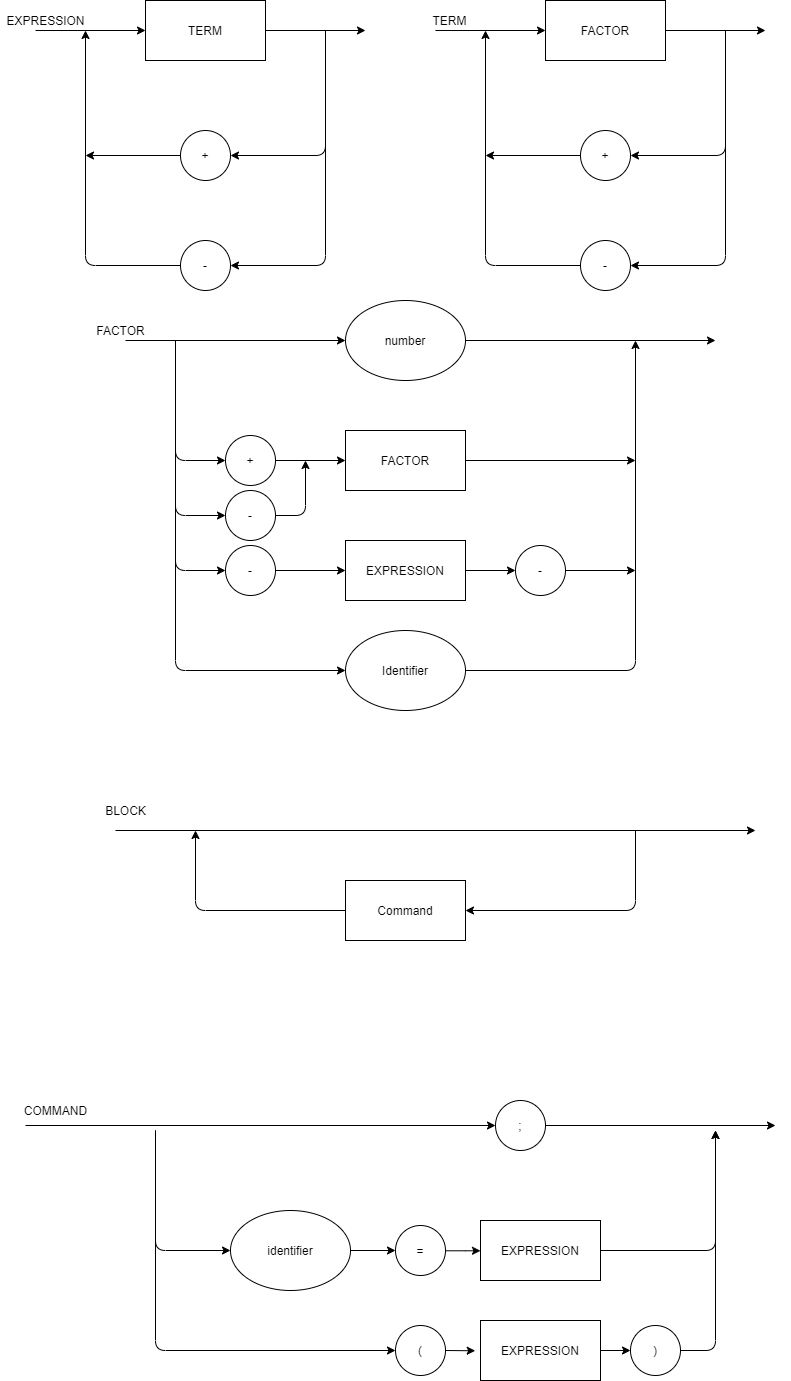

The diagram above was exported from draw.io. Its source (the exported page's mxGraphModel, read from the mxfile embedded in the PNG):
<mxGraphModel dx="8241" dy="3914" grid="1" gridSize="10" guides="1" tooltips="1" connect="1" arrows="1" fold="1" page="1" pageScale="1" pageWidth="827" pageHeight="1169" math="0" shadow="0">
  <root>
    <mxCell id="0" />
    <mxCell id="1" parent="0" />
    <mxCell id="FZbMjcJhTnmtIDvgS7wP-1" value="+" style="ellipse;whiteSpace=wrap;html=1;" parent="1" vertex="1">
      <mxGeometry x="145" y="260" width="50" height="50" as="geometry" />
    </mxCell>
    <mxCell id="FZbMjcJhTnmtIDvgS7wP-3" value="-" style="ellipse;whiteSpace=wrap;html=1;" parent="1" vertex="1">
      <mxGeometry x="145" y="370" width="50" height="50" as="geometry" />
    </mxCell>
    <mxCell id="FZbMjcJhTnmtIDvgS7wP-5" value="" style="endArrow=classic;html=1;exitX=0;exitY=0.5;exitDx=0;exitDy=0;" parent="1" source="FZbMjcJhTnmtIDvgS7wP-3" edge="1">
      <mxGeometry width="50" height="50" relative="1" as="geometry">
        <mxPoint x="160" y="300" as="sourcePoint" />
        <mxPoint x="50" y="160" as="targetPoint" />
        <Array as="points">
          <mxPoint x="50" y="395" />
        </Array>
      </mxGeometry>
    </mxCell>
    <mxCell id="FZbMjcJhTnmtIDvgS7wP-6" value="" style="endArrow=classic;html=1;exitX=0;exitY=0.5;exitDx=0;exitDy=0;" parent="1" source="FZbMjcJhTnmtIDvgS7wP-1" edge="1">
      <mxGeometry width="50" height="50" relative="1" as="geometry">
        <mxPoint x="160" y="300" as="sourcePoint" />
        <mxPoint x="50" y="285" as="targetPoint" />
      </mxGeometry>
    </mxCell>
    <mxCell id="FZbMjcJhTnmtIDvgS7wP-7" value="" style="endArrow=classic;html=1;entryX=1;entryY=0.5;entryDx=0;entryDy=0;" parent="1" target="FZbMjcJhTnmtIDvgS7wP-3" edge="1">
      <mxGeometry width="50" height="50" relative="1" as="geometry">
        <mxPoint x="290" y="160" as="sourcePoint" />
        <mxPoint x="210" y="250" as="targetPoint" />
        <Array as="points">
          <mxPoint x="290" y="395" />
        </Array>
      </mxGeometry>
    </mxCell>
    <mxCell id="FZbMjcJhTnmtIDvgS7wP-8" value="" style="endArrow=classic;html=1;entryX=1;entryY=0.5;entryDx=0;entryDy=0;" parent="1" target="FZbMjcJhTnmtIDvgS7wP-1" edge="1">
      <mxGeometry width="50" height="50" relative="1" as="geometry">
        <mxPoint x="290" y="160" as="sourcePoint" />
        <mxPoint x="290" y="290" as="targetPoint" />
        <Array as="points">
          <mxPoint x="290" y="285" />
        </Array>
      </mxGeometry>
    </mxCell>
    <mxCell id="FZbMjcJhTnmtIDvgS7wP-9" value="" style="endArrow=classic;html=1;exitX=1;exitY=0.5;exitDx=0;exitDy=0;" parent="1" edge="1">
      <mxGeometry width="50" height="50" relative="1" as="geometry">
        <mxPoint x="230" y="160" as="sourcePoint" />
        <mxPoint x="330" y="160" as="targetPoint" />
      </mxGeometry>
    </mxCell>
    <mxCell id="FZbMjcJhTnmtIDvgS7wP-10" value="" style="endArrow=classic;html=1;entryX=0;entryY=0.5;entryDx=0;entryDy=0;" parent="1" edge="1">
      <mxGeometry width="50" height="50" relative="1" as="geometry">
        <mxPoint y="160" as="sourcePoint" />
        <mxPoint x="110" y="160" as="targetPoint" />
      </mxGeometry>
    </mxCell>
    <mxCell id="5RgT3W6PWe4dcAOTVoRJ-1" value="+" style="ellipse;whiteSpace=wrap;html=1;" parent="1" vertex="1">
      <mxGeometry x="545" y="260" width="50" height="50" as="geometry" />
    </mxCell>
    <mxCell id="5RgT3W6PWe4dcAOTVoRJ-3" value="-" style="ellipse;whiteSpace=wrap;html=1;" parent="1" vertex="1">
      <mxGeometry x="545" y="370" width="50" height="50" as="geometry" />
    </mxCell>
    <mxCell id="5RgT3W6PWe4dcAOTVoRJ-4" value="" style="endArrow=classic;html=1;exitX=0;exitY=0.5;exitDx=0;exitDy=0;" parent="1" source="5RgT3W6PWe4dcAOTVoRJ-3" edge="1">
      <mxGeometry width="50" height="50" relative="1" as="geometry">
        <mxPoint x="560" y="300" as="sourcePoint" />
        <mxPoint x="450" y="160" as="targetPoint" />
        <Array as="points">
          <mxPoint x="450" y="395" />
        </Array>
      </mxGeometry>
    </mxCell>
    <mxCell id="5RgT3W6PWe4dcAOTVoRJ-5" value="" style="endArrow=classic;html=1;exitX=0;exitY=0.5;exitDx=0;exitDy=0;" parent="1" source="5RgT3W6PWe4dcAOTVoRJ-1" edge="1">
      <mxGeometry width="50" height="50" relative="1" as="geometry">
        <mxPoint x="560" y="300" as="sourcePoint" />
        <mxPoint x="450" y="285" as="targetPoint" />
      </mxGeometry>
    </mxCell>
    <mxCell id="5RgT3W6PWe4dcAOTVoRJ-6" value="" style="endArrow=classic;html=1;entryX=1;entryY=0.5;entryDx=0;entryDy=0;" parent="1" target="5RgT3W6PWe4dcAOTVoRJ-3" edge="1">
      <mxGeometry width="50" height="50" relative="1" as="geometry">
        <mxPoint x="690" y="160" as="sourcePoint" />
        <mxPoint x="610" y="250" as="targetPoint" />
        <Array as="points">
          <mxPoint x="690" y="395" />
        </Array>
      </mxGeometry>
    </mxCell>
    <mxCell id="5RgT3W6PWe4dcAOTVoRJ-7" value="" style="endArrow=classic;html=1;entryX=1;entryY=0.5;entryDx=0;entryDy=0;" parent="1" target="5RgT3W6PWe4dcAOTVoRJ-1" edge="1">
      <mxGeometry width="50" height="50" relative="1" as="geometry">
        <mxPoint x="690" y="160" as="sourcePoint" />
        <mxPoint x="690" y="290" as="targetPoint" />
        <Array as="points">
          <mxPoint x="690" y="285" />
        </Array>
      </mxGeometry>
    </mxCell>
    <mxCell id="5RgT3W6PWe4dcAOTVoRJ-8" value="" style="endArrow=classic;html=1;exitX=1;exitY=0.5;exitDx=0;exitDy=0;" parent="1" edge="1">
      <mxGeometry width="50" height="50" relative="1" as="geometry">
        <mxPoint x="629.9999999999995" y="160" as="sourcePoint" />
        <mxPoint x="730" y="160" as="targetPoint" />
      </mxGeometry>
    </mxCell>
    <mxCell id="5RgT3W6PWe4dcAOTVoRJ-9" value="" style="endArrow=classic;html=1;entryX=0;entryY=0.5;entryDx=0;entryDy=0;" parent="1" edge="1">
      <mxGeometry width="50" height="50" relative="1" as="geometry">
        <mxPoint x="400" y="160" as="sourcePoint" />
        <mxPoint x="509.99999999999955" y="160" as="targetPoint" />
      </mxGeometry>
    </mxCell>
    <mxCell id="5RgT3W6PWe4dcAOTVoRJ-10" value="TERM" style="rounded=0;whiteSpace=wrap;html=1;" parent="1" vertex="1">
      <mxGeometry x="110" y="130" width="120" height="60" as="geometry" />
    </mxCell>
    <mxCell id="5RgT3W6PWe4dcAOTVoRJ-11" value="TERM" style="text;html=1;align=center;verticalAlign=middle;resizable=0;points=[];autosize=1;" parent="1" vertex="1">
      <mxGeometry x="389" y="140" width="50" height="20" as="geometry" />
    </mxCell>
    <mxCell id="5RgT3W6PWe4dcAOTVoRJ-12" value="EXPRESSION" style="text;html=1;align=center;verticalAlign=middle;resizable=0;points=[];autosize=1;" parent="1" vertex="1">
      <mxGeometry x="-35" y="140" width="90" height="20" as="geometry" />
    </mxCell>
    <mxCell id="1qGqbu76Pf0EwnTdo7D1-1" value="FACTOR" style="rounded=0;whiteSpace=wrap;html=1;" parent="1" vertex="1">
      <mxGeometry x="510" y="130" width="120" height="60" as="geometry" />
    </mxCell>
    <mxCell id="1qGqbu76Pf0EwnTdo7D1-2" value="FACTOR" style="whiteSpace=wrap;html=1;" parent="1" vertex="1">
      <mxGeometry x="310" y="560" width="120" height="60" as="geometry" />
    </mxCell>
    <mxCell id="1qGqbu76Pf0EwnTdo7D1-4" value="+" style="ellipse;whiteSpace=wrap;html=1;" parent="1" vertex="1">
      <mxGeometry x="190" y="565" width="50" height="50" as="geometry" />
    </mxCell>
    <mxCell id="1qGqbu76Pf0EwnTdo7D1-5" value="-" style="ellipse;whiteSpace=wrap;html=1;" parent="1" vertex="1">
      <mxGeometry x="190" y="675" width="50" height="50" as="geometry" />
    </mxCell>
    <mxCell id="1qGqbu76Pf0EwnTdo7D1-6" value="-" style="ellipse;whiteSpace=wrap;html=1;" parent="1" vertex="1">
      <mxGeometry x="190" y="620" width="50" height="50" as="geometry" />
    </mxCell>
    <mxCell id="1qGqbu76Pf0EwnTdo7D1-7" value="-" style="ellipse;whiteSpace=wrap;html=1;" parent="1" vertex="1">
      <mxGeometry x="480" y="675" width="50" height="50" as="geometry" />
    </mxCell>
    <mxCell id="1qGqbu76Pf0EwnTdo7D1-10" value="EXPRESSION" style="whiteSpace=wrap;html=1;" parent="1" vertex="1">
      <mxGeometry x="310" y="670" width="120" height="60" as="geometry" />
    </mxCell>
    <mxCell id="1qGqbu76Pf0EwnTdo7D1-11" value="number" style="ellipse;whiteSpace=wrap;html=1;" parent="1" vertex="1">
      <mxGeometry x="310" y="430" width="120" height="80" as="geometry" />
    </mxCell>
    <mxCell id="1qGqbu76Pf0EwnTdo7D1-12" value="" style="endArrow=classic;html=1;exitX=1;exitY=0.5;exitDx=0;exitDy=0;" parent="1" source="1qGqbu76Pf0EwnTdo7D1-6" edge="1">
      <mxGeometry width="50" height="50" relative="1" as="geometry">
        <mxPoint x="260" y="680" as="sourcePoint" />
        <mxPoint x="270" y="590" as="targetPoint" />
        <Array as="points">
          <mxPoint x="270" y="645" />
        </Array>
      </mxGeometry>
    </mxCell>
    <mxCell id="1qGqbu76Pf0EwnTdo7D1-13" value="" style="endArrow=classic;html=1;entryX=0;entryY=0.5;entryDx=0;entryDy=0;exitX=1;exitY=0.5;exitDx=0;exitDy=0;" parent="1" source="1qGqbu76Pf0EwnTdo7D1-4" target="1qGqbu76Pf0EwnTdo7D1-2" edge="1">
      <mxGeometry width="50" height="50" relative="1" as="geometry">
        <mxPoint x="350" y="590" as="sourcePoint" />
        <mxPoint x="400" y="540" as="targetPoint" />
      </mxGeometry>
    </mxCell>
    <mxCell id="1qGqbu76Pf0EwnTdo7D1-14" value="" style="endArrow=classic;html=1;entryX=0;entryY=0.5;entryDx=0;entryDy=0;" parent="1" target="1qGqbu76Pf0EwnTdo7D1-5" edge="1">
      <mxGeometry width="50" height="50" relative="1" as="geometry">
        <mxPoint x="140" y="470" as="sourcePoint" />
        <mxPoint x="400" y="540" as="targetPoint" />
        <Array as="points">
          <mxPoint x="140" y="700" />
        </Array>
      </mxGeometry>
    </mxCell>
    <mxCell id="1qGqbu76Pf0EwnTdo7D1-15" value="" style="endArrow=classic;html=1;entryX=0;entryY=0.5;entryDx=0;entryDy=0;" parent="1" target="1qGqbu76Pf0EwnTdo7D1-6" edge="1">
      <mxGeometry width="50" height="50" relative="1" as="geometry">
        <mxPoint x="140" y="470" as="sourcePoint" />
        <mxPoint x="105" y="640" as="targetPoint" />
        <Array as="points">
          <mxPoint x="140" y="645" />
        </Array>
      </mxGeometry>
    </mxCell>
    <mxCell id="1qGqbu76Pf0EwnTdo7D1-16" value="" style="endArrow=classic;html=1;entryX=0;entryY=0.5;entryDx=0;entryDy=0;" parent="1" target="1qGqbu76Pf0EwnTdo7D1-4" edge="1">
      <mxGeometry width="50" height="50" relative="1" as="geometry">
        <mxPoint x="140" y="470" as="sourcePoint" />
        <mxPoint x="400" y="540" as="targetPoint" />
        <Array as="points">
          <mxPoint x="140" y="590" />
        </Array>
      </mxGeometry>
    </mxCell>
    <mxCell id="1qGqbu76Pf0EwnTdo7D1-17" value="" style="endArrow=classic;html=1;exitX=1;exitY=0.5;exitDx=0;exitDy=0;" parent="1" source="1qGqbu76Pf0EwnTdo7D1-11" edge="1">
      <mxGeometry width="50" height="50" relative="1" as="geometry">
        <mxPoint x="350" y="590" as="sourcePoint" />
        <mxPoint x="680" y="470" as="targetPoint" />
      </mxGeometry>
    </mxCell>
    <mxCell id="1qGqbu76Pf0EwnTdo7D1-18" value="" style="endArrow=classic;html=1;entryX=0;entryY=0.5;entryDx=0;entryDy=0;" parent="1" target="1qGqbu76Pf0EwnTdo7D1-11" edge="1">
      <mxGeometry width="50" height="50" relative="1" as="geometry">
        <mxPoint x="90" y="470" as="sourcePoint" />
        <mxPoint x="400" y="540" as="targetPoint" />
      </mxGeometry>
    </mxCell>
    <mxCell id="1qGqbu76Pf0EwnTdo7D1-19" value="" style="endArrow=classic;html=1;exitX=1;exitY=0.5;exitDx=0;exitDy=0;" parent="1" source="1qGqbu76Pf0EwnTdo7D1-2" edge="1">
      <mxGeometry width="50" height="50" relative="1" as="geometry">
        <mxPoint x="430" y="585" as="sourcePoint" />
        <mxPoint x="600" y="590" as="targetPoint" />
        <Array as="points">
          <mxPoint x="600" y="590" />
        </Array>
      </mxGeometry>
    </mxCell>
    <mxCell id="1qGqbu76Pf0EwnTdo7D1-20" value="" style="endArrow=classic;html=1;exitX=1;exitY=0.5;exitDx=0;exitDy=0;" parent="1" source="1qGqbu76Pf0EwnTdo7D1-7" edge="1">
      <mxGeometry width="50" height="50" relative="1" as="geometry">
        <mxPoint x="350" y="590" as="sourcePoint" />
        <mxPoint x="600" y="700" as="targetPoint" />
        <Array as="points">
          <mxPoint x="600" y="700" />
        </Array>
      </mxGeometry>
    </mxCell>
    <mxCell id="1qGqbu76Pf0EwnTdo7D1-21" value="" style="endArrow=classic;html=1;entryX=0;entryY=0.5;entryDx=0;entryDy=0;exitX=1;exitY=0.5;exitDx=0;exitDy=0;" parent="1" source="1qGqbu76Pf0EwnTdo7D1-10" target="1qGqbu76Pf0EwnTdo7D1-7" edge="1">
      <mxGeometry width="50" height="50" relative="1" as="geometry">
        <mxPoint x="350" y="590" as="sourcePoint" />
        <mxPoint x="400" y="540" as="targetPoint" />
      </mxGeometry>
    </mxCell>
    <mxCell id="1qGqbu76Pf0EwnTdo7D1-22" value="" style="endArrow=classic;html=1;exitX=1;exitY=0.5;exitDx=0;exitDy=0;entryX=0;entryY=0.5;entryDx=0;entryDy=0;" parent="1" source="1qGqbu76Pf0EwnTdo7D1-5" target="1qGqbu76Pf0EwnTdo7D1-10" edge="1">
      <mxGeometry width="50" height="50" relative="1" as="geometry">
        <mxPoint x="350" y="590" as="sourcePoint" />
        <mxPoint x="400" y="540" as="targetPoint" />
      </mxGeometry>
    </mxCell>
    <mxCell id="1qGqbu76Pf0EwnTdo7D1-23" value="FACTOR" style="text;html=1;align=center;verticalAlign=middle;resizable=0;points=[];autosize=1;" parent="1" vertex="1">
      <mxGeometry x="55" y="450" width="60" height="20" as="geometry" />
    </mxCell>
    <mxCell id="kLh1D44FHZdOqtulCP_T-1" value="Identifier" style="ellipse;whiteSpace=wrap;html=1;" vertex="1" parent="1">
      <mxGeometry x="310" y="760" width="120" height="80" as="geometry" />
    </mxCell>
    <mxCell id="kLh1D44FHZdOqtulCP_T-2" value="" style="endArrow=classic;html=1;entryX=0;entryY=0.5;entryDx=0;entryDy=0;" edge="1" parent="1" target="kLh1D44FHZdOqtulCP_T-1">
      <mxGeometry width="50" height="50" relative="1" as="geometry">
        <mxPoint x="140" y="480" as="sourcePoint" />
        <mxPoint x="680" y="570" as="targetPoint" />
        <Array as="points">
          <mxPoint x="140" y="800" />
        </Array>
      </mxGeometry>
    </mxCell>
    <mxCell id="kLh1D44FHZdOqtulCP_T-3" value="" style="endArrow=classic;html=1;exitX=1;exitY=0.5;exitDx=0;exitDy=0;" edge="1" parent="1" source="kLh1D44FHZdOqtulCP_T-1">
      <mxGeometry width="50" height="50" relative="1" as="geometry">
        <mxPoint x="630" y="620" as="sourcePoint" />
        <mxPoint x="600" y="470" as="targetPoint" />
        <Array as="points">
          <mxPoint x="600" y="800" />
        </Array>
      </mxGeometry>
    </mxCell>
    <mxCell id="kLh1D44FHZdOqtulCP_T-4" value="Command" style="whiteSpace=wrap;html=1;" vertex="1" parent="1">
      <mxGeometry x="310" y="1010" width="120" height="60" as="geometry" />
    </mxCell>
    <mxCell id="kLh1D44FHZdOqtulCP_T-8" value="" style="endArrow=classic;html=1;" edge="1" parent="1">
      <mxGeometry width="50" height="50" relative="1" as="geometry">
        <mxPoint x="80" y="960" as="sourcePoint" />
        <mxPoint x="720" y="960" as="targetPoint" />
      </mxGeometry>
    </mxCell>
    <mxCell id="kLh1D44FHZdOqtulCP_T-9" value="" style="endArrow=classic;html=1;exitX=0;exitY=0.5;exitDx=0;exitDy=0;" edge="1" parent="1" source="kLh1D44FHZdOqtulCP_T-4">
      <mxGeometry width="50" height="50" relative="1" as="geometry">
        <mxPoint x="420" y="1010" as="sourcePoint" />
        <mxPoint x="160" y="960" as="targetPoint" />
        <Array as="points">
          <mxPoint x="160" y="1040" />
        </Array>
      </mxGeometry>
    </mxCell>
    <mxCell id="kLh1D44FHZdOqtulCP_T-10" value="" style="endArrow=classic;html=1;entryX=1;entryY=0.5;entryDx=0;entryDy=0;" edge="1" parent="1" target="kLh1D44FHZdOqtulCP_T-4">
      <mxGeometry width="50" height="50" relative="1" as="geometry">
        <mxPoint x="600" y="960" as="sourcePoint" />
        <mxPoint x="470" y="960" as="targetPoint" />
        <Array as="points">
          <mxPoint x="600" y="1040" />
        </Array>
      </mxGeometry>
    </mxCell>
    <mxCell id="kLh1D44FHZdOqtulCP_T-11" value="BLOCK" style="text;html=1;align=center;verticalAlign=middle;resizable=0;points=[];autosize=1;strokeColor=none;" vertex="1" parent="1">
      <mxGeometry x="60" y="930" width="60" height="20" as="geometry" />
    </mxCell>
    <mxCell id="kLh1D44FHZdOqtulCP_T-12" value="EXPRESSION" style="rounded=0;whiteSpace=wrap;html=1;" vertex="1" parent="1">
      <mxGeometry x="445" y="1350" width="120" height="60" as="geometry" />
    </mxCell>
    <mxCell id="kLh1D44FHZdOqtulCP_T-13" value=";" style="ellipse;whiteSpace=wrap;html=1;aspect=fixed;" vertex="1" parent="1">
      <mxGeometry x="460" y="1230" width="50" height="50" as="geometry" />
    </mxCell>
    <mxCell id="kLh1D44FHZdOqtulCP_T-14" value="" style="endArrow=classic;html=1;entryX=0;entryY=0.5;entryDx=0;entryDy=0;" edge="1" parent="1" target="kLh1D44FHZdOqtulCP_T-13">
      <mxGeometry width="50" height="50" relative="1" as="geometry">
        <mxPoint x="-10" y="1255" as="sourcePoint" />
        <mxPoint x="470" y="1010" as="targetPoint" />
      </mxGeometry>
    </mxCell>
    <mxCell id="kLh1D44FHZdOqtulCP_T-15" value="" style="endArrow=classic;html=1;exitX=1;exitY=0.5;exitDx=0;exitDy=0;" edge="1" parent="1" source="kLh1D44FHZdOqtulCP_T-13">
      <mxGeometry width="50" height="50" relative="1" as="geometry">
        <mxPoint x="420" y="1060" as="sourcePoint" />
        <mxPoint x="740" y="1255" as="targetPoint" />
      </mxGeometry>
    </mxCell>
    <mxCell id="kLh1D44FHZdOqtulCP_T-21" style="edgeStyle=orthogonalEdgeStyle;rounded=0;orthogonalLoop=1;jettySize=auto;html=1;exitX=1;exitY=0.5;exitDx=0;exitDy=0;entryX=0;entryY=0.5;entryDx=0;entryDy=0;" edge="1" parent="1" source="kLh1D44FHZdOqtulCP_T-16" target="kLh1D44FHZdOqtulCP_T-18">
      <mxGeometry relative="1" as="geometry" />
    </mxCell>
    <mxCell id="kLh1D44FHZdOqtulCP_T-16" value="EXPRESSION" style="rounded=0;whiteSpace=wrap;html=1;" vertex="1" parent="1">
      <mxGeometry x="445" y="1450" width="120" height="60" as="geometry" />
    </mxCell>
    <mxCell id="kLh1D44FHZdOqtulCP_T-20" style="edgeStyle=orthogonalEdgeStyle;rounded=0;orthogonalLoop=1;jettySize=auto;html=1;exitX=1;exitY=0.5;exitDx=0;exitDy=0;" edge="1" parent="1" source="kLh1D44FHZdOqtulCP_T-17">
      <mxGeometry relative="1" as="geometry">
        <mxPoint x="440" y="1479.8571428571431" as="targetPoint" />
      </mxGeometry>
    </mxCell>
    <mxCell id="kLh1D44FHZdOqtulCP_T-17" value="(" style="ellipse;whiteSpace=wrap;html=1;aspect=fixed;" vertex="1" parent="1">
      <mxGeometry x="360" y="1455" width="50" height="50" as="geometry" />
    </mxCell>
    <mxCell id="kLh1D44FHZdOqtulCP_T-18" value=")" style="ellipse;whiteSpace=wrap;html=1;aspect=fixed;" vertex="1" parent="1">
      <mxGeometry x="595" y="1455" width="50" height="50" as="geometry" />
    </mxCell>
    <mxCell id="kLh1D44FHZdOqtulCP_T-24" value="" style="edgeStyle=orthogonalEdgeStyle;rounded=0;orthogonalLoop=1;jettySize=auto;html=1;" edge="1" parent="1" source="kLh1D44FHZdOqtulCP_T-22" target="kLh1D44FHZdOqtulCP_T-23">
      <mxGeometry relative="1" as="geometry" />
    </mxCell>
    <mxCell id="kLh1D44FHZdOqtulCP_T-22" value="identifier" style="ellipse;whiteSpace=wrap;html=1;" vertex="1" parent="1">
      <mxGeometry x="195" y="1340" width="120" height="80" as="geometry" />
    </mxCell>
    <mxCell id="kLh1D44FHZdOqtulCP_T-25" value="" style="edgeStyle=orthogonalEdgeStyle;rounded=0;orthogonalLoop=1;jettySize=auto;html=1;" edge="1" parent="1" source="kLh1D44FHZdOqtulCP_T-23" target="kLh1D44FHZdOqtulCP_T-12">
      <mxGeometry relative="1" as="geometry" />
    </mxCell>
    <mxCell id="kLh1D44FHZdOqtulCP_T-23" value="=" style="ellipse;whiteSpace=wrap;html=1;aspect=fixed;" vertex="1" parent="1">
      <mxGeometry x="360" y="1355" width="50" height="50" as="geometry" />
    </mxCell>
    <mxCell id="kLh1D44FHZdOqtulCP_T-26" value="" style="endArrow=classic;html=1;entryX=0;entryY=0.5;entryDx=0;entryDy=0;" edge="1" parent="1" target="kLh1D44FHZdOqtulCP_T-17">
      <mxGeometry width="50" height="50" relative="1" as="geometry">
        <mxPoint x="120" y="1260" as="sourcePoint" />
        <mxPoint x="470" y="1240" as="targetPoint" />
        <Array as="points">
          <mxPoint x="120" y="1480" />
        </Array>
      </mxGeometry>
    </mxCell>
    <mxCell id="kLh1D44FHZdOqtulCP_T-27" value="" style="endArrow=classic;html=1;entryX=0;entryY=0.5;entryDx=0;entryDy=0;" edge="1" parent="1" target="kLh1D44FHZdOqtulCP_T-22">
      <mxGeometry width="50" height="50" relative="1" as="geometry">
        <mxPoint x="120" y="1260" as="sourcePoint" />
        <mxPoint x="470" y="1240" as="targetPoint" />
        <Array as="points">
          <mxPoint x="120" y="1380" />
        </Array>
      </mxGeometry>
    </mxCell>
    <mxCell id="kLh1D44FHZdOqtulCP_T-29" value="" style="endArrow=classic;html=1;exitX=1;exitY=0.5;exitDx=0;exitDy=0;" edge="1" parent="1" source="kLh1D44FHZdOqtulCP_T-18">
      <mxGeometry width="50" height="50" relative="1" as="geometry">
        <mxPoint x="680" y="1480" as="sourcePoint" />
        <mxPoint x="680" y="1260" as="targetPoint" />
        <Array as="points">
          <mxPoint x="680" y="1480" />
        </Array>
      </mxGeometry>
    </mxCell>
    <mxCell id="kLh1D44FHZdOqtulCP_T-30" value="" style="endArrow=classic;html=1;exitX=1;exitY=0.5;exitDx=0;exitDy=0;" edge="1" parent="1" source="kLh1D44FHZdOqtulCP_T-12">
      <mxGeometry width="50" height="50" relative="1" as="geometry">
        <mxPoint x="410" y="1360" as="sourcePoint" />
        <mxPoint x="680" y="1260" as="targetPoint" />
        <Array as="points">
          <mxPoint x="680" y="1380" />
          <mxPoint x="680" y="1270" />
        </Array>
      </mxGeometry>
    </mxCell>
    <mxCell id="kLh1D44FHZdOqtulCP_T-31" value="COMMAND" style="text;html=1;align=center;verticalAlign=middle;resizable=0;points=[];autosize=1;strokeColor=none;" vertex="1" parent="1">
      <mxGeometry x="-20" y="1230" width="80" height="20" as="geometry" />
    </mxCell>
  </root>
</mxGraphModel>